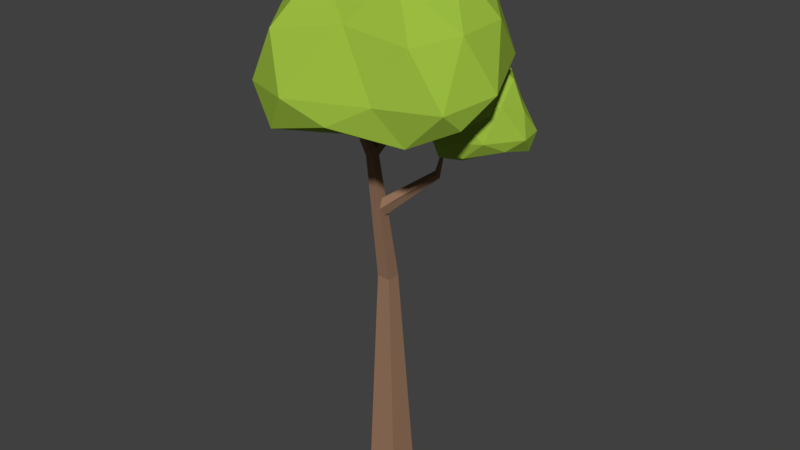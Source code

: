 # Source: assetsTrees.blend  (saved by Blender 2.79.0; exported with 4.5.12 LTS)
import bpy
from mathutils import Matrix  # noqa: F401  (used for matrix-valued properties, if any)

bpy.ops.wm.read_factory_settings(use_empty=True)
scene = bpy.context.scene
scene.name = 'Scene'

# ---- collections
col_collection_1 = bpy.data.collections.new('Collection 1'); scene.collection.children.link(col_collection_1)

# ---- materials (node trees are filled in below, after node groups)
mat_wood = bpy.data.materials.new('Wood')
mat_wood.alpha_threshold = 0.0
mat_wood.use_transparent_shadow = False
mat_wood.diffuse_color = (0.2957, 0.1706, 0.1056, 1.0)
mat_wood.roughness = 0.5
mat_leaf = bpy.data.materials.new('Leaf')
mat_leaf.alpha_threshold = 0.0
mat_leaf.use_transparent_shadow = False
mat_leaf.diffuse_color = (0.324, 0.4969, 0.05069, 1.0)
mat_leaf.roughness = 0.5
mat_leaf.line_color = (0.0, 0.0, 0.0, 1.0)

# ---- material node trees

# ---- world
world_world = bpy.data.worlds.new('World'); scene.world = world_world
world_world.color = (0.05088, 0.05088, 0.05088)
world_world.use_sun_shadow = False
world_world.sun_shadow_jitter_overblur = 0.0
world_world.cycles.sampling_method = 'MANUAL'

# ---- meshes
me_cube = bpy.data.meshes.new('Cube')
me_cube.from_pydata([(-1.28, -2.064, 25.24), (-1.28, -2.407, 25.24), (-1.623, -2.064, 25.24), (-1.623, -2.407, 25.24), (-2.917, 6.666, 24.74), (-3.028, 6.666, 24.74), (-3.025, 6.609, 24.85), (-2.92, 6.611, 24.85), (2.35, 2.369, 21.75), (2.277, 2.259, 21.8), (2.343, 2.15, 21.75), (2.352, 2.271, 21.73), (2.35, 2.369, 21.75), (2.313, 2.379, 21.79), (2.277, 2.259, 21.8), (2.343, 2.15, 21.75), (2.352, 2.271, 21.73), (3.261, 2.262, 22.76), (3.24, 2.267, 22.78), (3.219, 2.197, 22.79), (3.258, 2.134, 22.76), (3.263, 2.204, 22.75), (2.271, 2.14, 21.45), (2.288, 2.286, 21.43), (2.196, 2.377, 21.45), (2.252, 2.385, 21.42), (2.256, 2.343, 21.43), (2.17, 2.25, 21.46), (2.203, 2.202, 21.45), (-2.013, 4.446, 23.14), (-1.845, 4.544, 23.22), (-1.95, 4.205, 23.27), (-1.789, 4.314, 23.34), (-1.648, -1.883, 24.13), (-1.25, -1.803, 23.96), (-1.647, -1.521, 24.19), (-1.252, -1.434, 24.02), (1.0, 1.0, -1.0), (1.0, -1.0, -1.0), (-1.0, -1.0, -1.0), (-1.0, 1.0, -1.0), (-0.9913, 1.868, 11.82), (-0.9913, 0.9479, 11.82), (-1.911, 0.9479, 11.82), (-1.911, 1.868, 11.82), (-1.175, 0.3158, 20.64), (-1.175, -0.2369, 20.64), (-1.728, 0.3158, 20.64), (-1.728, -0.2369, 20.64), (-1.28, -2.064, 25.24), (-1.28, -2.407, 25.24), (-1.623, -2.064, 25.24), (-1.623, -2.407, 25.24), (-1.187, 0.04195, 21.17), (-1.715, 0.03303, 21.18), (-1.32, 3.504, 22.47), (-1.583, 3.504, 22.47), (-1.577, 3.37, 22.73), (-1.326, 3.374, 22.72), (-2.917, 6.666, 24.74), (-3.028, 6.666, 24.74), (-3.025, 6.609, 24.85), (-2.92, 6.611, 24.85), (-1.101, 0.2394, 17.09), (-1.092, 1.018, 16.65), (-1.11, 0.8651, 17.52), (-1.115, 0.4881, 17.75), (-1.088, 0.6748, 16.47), (1.655, 2.485, 19.44), (1.587, 2.371, 19.69), (1.632, 2.207, 19.78), (1.822, 2.076, 19.57), (1.835, 2.393, 19.28), (2.35, 2.369, 21.75), (2.313, 2.379, 21.79), (2.277, 2.259, 21.8), (2.343, 2.15, 21.75), (2.352, 2.271, 21.73), (2.35, 2.369, 21.75), (2.313, 2.379, 21.79), (2.277, 2.259, 21.8), (2.343, 2.15, 21.75), (2.352, 2.271, 21.73), (3.261, 2.262, 22.76), (3.24, 2.267, 22.78), (3.219, 2.197, 22.79), (3.258, 2.134, 22.76), (3.263, 2.204, 22.75), (-1.251, -1.652, 23.98), (-1.403, -1.468, 24.09), (-1.648, -1.752, 24.15), (2.236, 2.158, 21.45), (-1.929, 4.219, 23.28), (-1.959, 4.237, 23.26), (-1.797, 4.349, 23.32), (-1.987, 4.462, 23.16), (-2.506, 5.815, 24.22), (-2.646, 5.799, 24.21), (-1.648, -1.883, 24.13), (2.196, 2.377, 21.45), (2.252, 2.385, 21.42), (2.288, 2.286, 21.43), (-1.252, -1.434, 24.02), (2.271, 2.14, 21.45), (-1.25, -1.803, 23.96), (2.17, 2.25, 21.46), (-1.28, -2.064, 25.24), (-1.28, -2.407, 25.24), (-1.623, -2.064, 25.24), (-1.623, -2.407, 25.24), (-2.917, 6.666, 24.74), (-3.028, 6.666, 24.74), (-3.025, 6.609, 24.85), (-2.92, 6.611, 24.85), (2.35, 2.369, 21.75), (2.313, 2.379, 21.79), (2.277, 2.259, 21.8), (2.343, 2.15, 21.75), (2.352, 2.271, 21.73), (2.35, 2.369, 21.75), (2.313, 2.379, 21.79), (2.277, 2.259, 21.8), (2.343, 2.15, 21.75), (2.352, 2.271, 21.73), (3.261, 2.262, 22.76), (3.24, 2.267, 22.78), (3.219, 2.197, 22.79), (3.258, 2.134, 22.76), (3.263, 2.204, 22.75), (4.565, 3.796, 21.5), (3.512, 6.314, 21.72), (6.297, 4.814, 22.46), (6.741, 1.985, 22.46), (3.299, 0.3679, 21.72), (1.437, 3.69, 21.67), (4.689, 5.541, 24.49), (6.996, 3.329, 24.53), (2.051, 5.477, 24.53), (5.657, 4.504, 21.97), (3.958, 5.294, 21.18), (4.885, 5.756, 22.05), (2.234, 5.149, 21.47), (2.737, 3.639, 21.18), (5.848, 2.737, 21.97), (7.153, 3.763, 22.05), (3.872, 1.868, 21.18), (4.921, 0.4402, 22.05), (2.162, 2.092, 21.47), (2.551, 6.168, 23.08), (1.266, 4.632, 23.08), (5.674, 5.447, 23.11), (4.059, 6.362, 23.08), (7.515, 2.817, 23.11), (7.212, 4.417, 23.11), (3.819, -0.6329, 23.1), (6.104, 0.7173, 23.13), (1.073, 2.86, 23.1), (2.263, 0.6733, 23.1), (3.286, 5.867, 24.77), (6.026, 4.486, 24.77), (6.447, 1.794, 25.13), (1.35, 3.841, 25.14), (4.807, 5.073, 26.15), (3.027, 4.798, 26.19), (6.027, 3.57, 26.17), (-3.726, 4.712, 22.87), (-2.177, 1.997, 24.56), (-6.175, 1.489, 24.31), (-5.953, 4.934, 25.18), (-2.593, 7.624, 24.9), (-0.04432, 5.615, 24.56), (-6.155, 2.179, 27.18), (-3.834, 6.086, 26.92), (-0.2757, 6.689, 27.19), (-2.874, 3.821, 28.83), (-5.196, 2.898, 23.14), (-2.948, 3.151, 23.03), (-4.429, 1.328, 24.12), (-0.6074, 3.741, 24.3), (-1.757, 5.334, 22.98), (-5.125, 5.03, 23.76), (-6.666, 2.803, 24.27), (-3.117, 6.504, 23.43), (-4.341, 6.72, 25.04), (-1.139, 7.044, 24.31), (-5.248, 0.6261, 26.03), (-6.848, 3.315, 25.88), (-6.883, 1.148, 26.03), (-3.23, 7.355, 26.15), (-5.238, 5.831, 25.98), (0.2067, 6.467, 25.97), (-1.108, 7.565, 26.0), (-5.325, 0.858, 27.86), (-5.38, 4.124, 26.17), (-1.766, 6.838, 27.07), (0.2082, 5.118, 27.87), (-4.603, 2.924, 27.57), (-3.29, 5.108, 27.33), (-1.208, 5.514, 28.06), (0.6071, -2.155, 23.04), (7.235, -2.911, 25.37), (1.113, -6.668, 25.17), (-4.23, -4.727, 25.17), (6.999, 0.6557, 30.47), (4.934, -4.425, 29.68), (-2.998, -6.346, 29.69), (-4.056, -0.3695, 29.99), (0.2453, 4.667, 30.73), (0.6038, -1.61, 34.3), (4.692, -2.16, 24.38), (6.706, 0.4291, 25.12), (0.04462, 4.33, 25.16), (-1.351, 1.133, 24.5), (0.8224, -4.856, 24.17), (4.744, -4.435, 24.17), (-2.467, -3.88, 24.17), (-2.762, -6.857, 24.17), (-4.25, -0.6015, 24.17), (2.492, 5.235, 28.02), (8.225, -1.187, 27.08), (6.548, 2.818, 27.97), (3.406, -5.542, 26.47), (7.01, -4.15, 26.48), (-4.478, -6.437, 26.47), (-1.339, -7.511, 26.47), (-4.981, -3.075, 26.5), (4.224, 3.407, 31.99), (6.897, -2.448, 30.3), (1.014, -4.979, 30.34), (-4.174, -4.181, 30.42), (-2.535, 2.959, 30.78), (4.471, -0.3379, 33.52), (0.4036, 1.952, 33.77), (3.24, -3.266, 32.95), (-1.581, -3.689, 32.95), (-2.3, -0.8471, 33.16), (-2.305, 3.667, 28.94), (-1.918, 4.221, 28.68), (-1.254, 4.716, 28.46), (0.4891, 4.682, 26.31), (0.2369, 5.085, 27.7), (0.2282, 5.073, 27.78), (-0.05406, 4.286, 25.19), (-0.01188, 4.353, 25.24), (-0.1579, 3.99, 25.11), (0.4317, 4.601, 26.04), (-1.067, 4.886, 28.33), (0.1434, 5.046, 27.92), (0.1971, 5.057, 27.88), (-0.6684, 3.207, 25.03), (-1.799, 2.049, 25.06), (-2.394, 1.677, 24.99), (-1.807, 2.043, 25.06), (-3.154, 2.644, 28.67), (-3.288, 2.494, 28.58), (-3.553, 1.94, 28.4), (-3.329, 1.307, 24.97), (-3.712, 1.021, 25.22), (-3.667, 1.622, 28.44), (-4.102, 0.5757, 27.83), (-3.973, 1.067, 28.11), (-4.159, 0.678, 26.14), (-4.066, 0.8737, 25.57), (-4.155, 0.5393, 27.42), (-4.22, 0.6158, 26.68), (1.548, 1.492, 24.75), (1.384, 1.782, 24.79), (1.657, 1.365, 24.73), (2.275, 0.6496, 24.42), (2.573, 0.3045, 24.41), (3.148, -0.1822, 24.46), (3.62, -0.1658, 24.62), (4.532, -0.1939, 24.73), (4.869, 0.006309, 24.81), (5.778, 1.796, 25.7), (5.412, 2.656, 26.34), (5.807, 1.662, 25.57), (5.572, 0.855, 25.1), (5.491, 0.7426, 25.02), (4.631, 3.663, 26.89), (4.901, 3.457, 26.73), (1.366, 2.924, 24.99), (1.373, 3.19, 25.11), (1.602, 3.617, 25.37), (2.978, 4.086, 26.29), (2.195, 4.003, 25.73), (3.921, 4.027, 26.69), (4.167, 3.914, 26.81), (4.496, 3.752, 26.93), (2.271, 2.14, 21.45), (2.288, 2.286, 21.43), (2.196, 2.377, 21.45), (2.252, 2.385, 21.42), (2.256, 2.343, 21.43), (2.17, 2.25, 21.46), (2.203, 2.202, 21.45), (-2.013, 4.446, 23.14), (-1.845, 4.544, 23.22), (-1.95, 4.205, 23.27), (-1.789, 4.314, 23.34), (-1.648, -1.883, 24.13), (-1.25, -1.803, 23.96), (-1.647, -1.521, 24.19), (-1.252, -1.434, 24.02)], [(50, 34), (36, 88), (0, 89), (49, 36), (49, 88), (2, 90), (35, 89), (36, 89), (76, 22), (77, 22), (77, 23), (74, 24), (73, 24), (75, 27), (74, 27), (76, 28), (7, 92), (59, 96), (4, 95), (5, 97), (60, 97), (97, 93)], [(0, 3, 1), (9, 10, 15, 14), (15, 21, 20), (11, 8, 12, 16), (16, 12, 21), (14, 15, 19), (13, 19, 18), (34, 88, 0, 1), (27, 28, 10, 9), (37, 38, 39, 40), (43, 42, 63, 46, 48), (37, 41, 42, 38), (38, 42, 43, 39), (39, 43, 44, 40), (41, 37, 40, 44), (46, 53, 102, 49, 50, 104), (42, 41, 64, 67, 63), (44, 43, 48, 47), (41, 44, 47, 45, 65, 64), (49, 51, 52), (47, 48, 54), (54, 53, 58, 57), (48, 46, 104, 50, 52, 98), (56, 57, 31, 93, 29), (53, 46, 45), (54, 48, 98, 52, 33, 90, 35), (53, 54, 35, 51, 49, 102), (53, 45, 55, 58), (45, 47, 56, 55), (47, 54, 57, 56), (59, 60, 62), (58, 55, 30, 94, 32), (55, 56, 29, 95, 30), (57, 58, 32, 92, 31), (63, 66, 65, 45, 46), (67, 64, 68, 72), (68, 69, 99, 74, 73, 100), (66, 63, 71, 70), (65, 66, 70, 69), (63, 67, 72, 71), (64, 65, 69, 68), (75, 76, 81, 80), (72, 68, 100, 73, 25, 26, 77, 101), (70, 71, 103, 76, 75, 105), (69, 70, 105, 75, 74, 99), (71, 72, 101, 77, 76, 103), (81, 87, 86), (76, 77, 82, 81), (77, 73, 78, 82), (84, 85, 87), (78, 79, 83), (82, 78, 87), (80, 81, 85), (79, 80, 85), (15, 20, 19), (12, 17, 21), (83, 79, 84), (4, 7, 94, 96), (87, 78, 83), (59, 95, 29, 60), (21, 15, 16), (28, 22, 10), (19, 13, 14), (52, 50, 49), (26, 25, 8, 11), (22, 28, 91), (3, 0, 2), (87, 81, 82), (31, 92, 62, 61), (35, 90, 51), (85, 86, 87), (87, 83, 84), (29, 93, 31, 61, 60), (5, 6, 7), (62, 60, 61), (106, 107, 109, 108), (110, 113, 112, 111), (116, 121, 122, 117), (122, 127, 128, 123), (115, 120, 121, 116), (117, 122, 123, 118), (114, 119, 120, 115), (118, 123, 119, 114), (125, 124, 128, 127, 126), (119, 124, 125, 120), (123, 128, 124, 119), (121, 126, 127, 122), (120, 125, 126, 121), (129, 139, 138), (130, 139, 141), (129, 138, 143), (129, 143, 145), (129, 145, 142), (130, 141, 148), (131, 140, 150), (132, 144, 152), (133, 146, 154), (134, 147, 156), (130, 148, 151), (131, 150, 153), (132, 152, 155), (133, 154, 157), (134, 156, 149), (135, 158, 162), (136, 159, 164), (137, 161, 163), (163, 284, 286, 287), (163, 161, 283, 285, 284), (161, 282, 283), (160, 136, 164), (164, 162, 288, 279), (164, 159, 162), (159, 135, 162), (162, 163, 287, 288), (162, 158, 163), (158, 137, 163), (149, 161, 137), (149, 156, 161), (156, 266, 281, 282, 161), (157, 269, 268, 267, 265), (157, 154, 270, 269), (154, 272, 271, 270), (155, 160, 277, 278, 273), (155, 152, 160), (152, 136, 160), (153, 159, 136), (153, 150, 159), (150, 135, 159), (151, 158, 135), (151, 148, 158), (148, 137, 158), (156, 157, 265, 266), (156, 147, 157), (147, 133, 157), (154, 155, 273, 272), (154, 146, 155), (146, 132, 155), (152, 153, 136), (152, 144, 153), (144, 131, 153), (150, 151, 135), (150, 140, 151), (140, 130, 151), (148, 149, 137), (148, 141, 149), (141, 134, 149), (142, 293, 292, 291, 294, 295, 147, 134), (142, 145, 147, 295, 289, 290, 293), (145, 133, 147), (145, 146, 133), (145, 143, 146), (143, 132, 146), (143, 144, 132), (143, 138, 144), (138, 131, 144), (141, 142, 134), (141, 139, 142), (139, 129, 142), (138, 140, 131), (138, 139, 140), (139, 130, 140), (165, 176, 175), (166, 176, 178), (165, 175, 180), (165, 180, 182), (165, 182, 179), (166, 178, 249, 250), (167, 177, 185), (168, 181, 186), (169, 183, 188), (170, 184, 190), (166, 250, 252, 251), (167, 185, 187), (168, 186, 189), (169, 188, 191), (170, 190, 239, 245), (171, 192, 196), (172, 193, 197), (173, 194, 198), (195, 173, 198), (198, 197, 174), (198, 194, 197), (194, 172, 197), (197, 196, 174), (197, 193, 196), (193, 171, 196), (196, 255, 254, 253, 174), (196, 192, 258, 255), (192, 259, 260, 258), (190, 173, 195), (191, 194, 173), (191, 188, 194), (188, 172, 194), (189, 193, 172), (189, 186, 193), (186, 171, 193), (187, 192, 171), (187, 185, 192), (185, 263, 259, 192), (190, 191, 173), (190, 184, 191), (184, 169, 191), (188, 189, 172), (188, 183, 189), (183, 168, 189), (186, 187, 171), (186, 181, 187), (181, 167, 187), (185, 261, 264, 263), (185, 177, 257, 262, 261), (177, 166, 251, 256, 257), (178, 170, 245, 243, 242, 244), (179, 184, 170), (179, 182, 184), (182, 169, 184), (182, 183, 169), (182, 180, 183), (180, 168, 183), (180, 181, 168), (180, 175, 181), (175, 167, 181), (178, 179, 170), (178, 176, 298, 299, 297, 179), (176, 165, 179), (175, 177, 167), (175, 176, 177), (176, 166, 177), (199, 268, 269, 270, 271, 209), (199, 209, 213), (199, 213, 215), (199, 215, 300, 301, 303, 212), (200, 210, 219), (201, 214, 221), (202, 216, 223), (200, 219, 222), (201, 221, 224), (202, 223, 225), (203, 226, 231), (204, 227, 233), (205, 228, 234), (206, 229, 235), (207, 230, 232), (232, 235, 208), (232, 230, 235), (230, 206, 235), (235, 234, 208), (235, 229, 234), (229, 205, 234), (234, 233, 208), (234, 228, 233), (228, 204, 233), (233, 231, 208), (233, 227, 231), (227, 203, 231), (231, 232, 208), (231, 226, 232), (226, 207, 232), (225, 229, 206), (225, 223, 229), (223, 205, 229), (224, 228, 205), (224, 221, 228), (221, 204, 228), (222, 227, 204), (222, 219, 227), (219, 203, 227), (220, 226, 203), (220, 218, 226), (218, 207, 226), (217, 202, 225), (223, 224, 205), (223, 216, 224), (216, 201, 224), (221, 222, 204), (221, 214, 222), (214, 200, 222), (219, 220, 203), (219, 210, 220), (210, 276, 274, 275, 280, 220), (218, 240, 241, 248, 247, 246, 207), (218, 211, 243, 245, 239, 240), (211, 242, 243), (212, 217, 256, 251, 252), (212, 215, 217), (215, 202, 217), (215, 216, 202), (215, 213, 216), (213, 201, 216), (213, 214, 201), (213, 209, 214), (209, 200, 214), (211, 212, 252, 250, 249, 244, 242), (211, 281, 266, 265, 267, 212), (209, 210, 200), (209, 271, 272, 273, 278, 210), (264, 261, 262, 217, 225), (262, 257, 256, 217), (253, 236, 174), (244, 249, 178), (254, 255, 258, 260, 206, 230), (246, 238, 237, 230, 207), (248, 241, 195), (247, 248, 195), (238, 246, 247, 195, 198), (260, 259, 263, 264, 225, 206), (237, 236, 253, 254, 230), (236, 237, 238, 198, 174), (241, 240, 239, 190, 195), (286, 284, 285, 211, 218), (285, 283, 282, 281, 211), (274, 276, 277, 160), (275, 274, 160, 164), (267, 268, 199, 212), (278, 277, 276, 210), (280, 279, 288, 287, 286, 218, 220), (279, 280, 275, 164), (301, 107, 106, 303), (212, 303, 302, 300, 215), (298, 112, 113, 299), (303, 106, 108, 302), (289, 117, 118, 290), (292, 114, 115, 291), (179, 297, 296, 298, 176), (299, 113, 110, 297), (296, 111, 112, 298), (294, 116, 117, 289, 295), (290, 118, 114, 292, 293), (291, 115, 116, 294), (302, 108, 109, 300), (300, 109, 107, 301), (297, 110, 111, 296)])
me_cube.polygons.foreach_set('material_index', [0, 0, 0, 0, 0, 0, 0, 0, 0, 0, 0, 0, 0, 0, 0, 0, 0, 0, 0, 0, 0, 0, 0, 0, 0, 0, 0, 0, 0, 0, 0, 0, 0, 0, 0, 0, 0, 0, 0, 0, 0, 0, 0, 0, 0, 0, 0, 0, 0, 0, 0, 0, 0, 0, 0, 0, 0, 0, 0, 0, 0, 0, 0, 0, 0, 0, 0, 0, 0, 0, 0, 0, 0, 0, 0, 1, 1, 1, 1, 1, 1, 1, 1, 1, 1, 1, 1, 1, 1, 1, 1, 1, 1, 1, 1, 1, 1, 1, 1, 1, 1, 1, 1, 1, 1, 1, 1, 1, 1, 1, 1, 1, 1, 1, 1, 1, 1, 1, 1, 1, 1, 1, 1, 1, 1, 1, 1, 1, 1, 1, 1, 1, 1, 1, 1, 1, 1, 1, 1, 1, 1, 1, 1, 1, 1, 1, 1, 1, 1, 1, 1, 1, 1, 1, 1, 1, 1, 1, 1, 1, 1, 1, 1, 1, 1, 1, 1, 1, 1, 1, 1, 1, 1, 1, 1, 1, 1, 1, 1, 1, 1, 1, 1, 1, 1, 1, 1, 1, 1, 1, 1, 1, 1, 1, 1, 1, 1, 1, 1, 1, 1, 1, 1, 1, 1, 1, 1, 1, 1, 1, 1, 1, 1, 1, 1, 1, 1, 1, 1, 1, 1, 1, 1, 1, 1, 1, 1, 1, 1, 1, 1, 1, 1, 1, 1, 1, 1, 1, 1, 1, 1, 1, 1, 1, 1, 1, 1, 1, 1, 1, 1, 1, 1, 1, 1, 1, 1, 1, 1, 1, 1, 1, 1, 1, 1, 1, 1, 1, 1, 1, 1, 1, 1, 1, 1, 1, 1, 1, 1, 1, 1, 1, 1, 1, 1, 1, 1, 1, 1, 1, 1, 1, 1, 1, 1, 1, 1, 1, 1, 1, 1, 1, 1, 1, 1, 1, 1, 1, 1, 1, 1, 1, 1, 1, 1, 1, 1, 1, 1, 1, 1, 1, 1, 1, 1, 1, 1, 1, 1, 1, 1])
me_cube.materials.append(mat_wood)
me_cube.materials.append(mat_leaf)
me_cube.use_remesh_preserve_volume = False
me_cube.use_remesh_preserve_attributes = False
me_cube.use_mirror_vertex_groups = False
me_cube.update()

# ---- objects
ob_cube = bpy.data.objects.new('Cube', me_cube)

# ---- transforms, parenting, visibility, modifiers, constraints
ob_cube.location = (0.8659, 0.0, 0.0)
ob_cube.scale = (0.1356, 0.1356, 0.1356)
ob_cube.lock_rotations_4d = False
ob_cube.empty_display_type = 'ARROWS'
ob_cube.lineart.crease_threshold = 0.0

# ---- collection membership
col_collection_1.objects.link(ob_cube)

# ---- scene / render settings (as saved in the file)
scene.frame_start = 1; scene.frame_end = 250; scene.frame_set(1)
scene.render.engine = 'BLENDER_EEVEE_NEXT'
scene.render.resolution_percentage = 50
scene.render.dither_intensity = 0.0
scene.cycles.use_denoising = False
scene.cycles.samples = 128
scene.cycles.sampling_pattern = 'TABULATED_SOBOL'
scene.cycles.use_adaptive_sampling = False
scene.cycles.use_light_tree = False
scene.cycles.blur_glossy = 0.0
scene.cycles.sample_clamp_indirect = 0.0
scene.view_settings.view_transform = 'Standard'
bpy.context.view_layer.update()

# ---- added for rendering (the .blend has no active camera and no usable light): camera, sun
cam_auto = bpy.data.cameras.new('AutoCamera')
cam_auto.lens = 50.0
cam_auto.sensor_width = 36.0
cam_auto.clip_end = 1000.0
ob_auto_camera = bpy.data.objects.new('AutoCamera', cam_auto)
scene.collection.objects.link(ob_auto_camera)
ob_auto_camera.location = (6.13416, -6.20508, 6.39928)
ob_auto_camera.rotation_euler = (1.09748, -7.21219e-08, 0.694738)
scene.camera = ob_auto_camera
light_auto_sun = bpy.data.lights.new('AutoSun', 'SUN')
light_auto_sun.energy = 3.0
light_auto_sun.angle = 0.0523599
ob_auto_sun = bpy.data.objects.new('AutoSun', light_auto_sun)
scene.collection.objects.link(ob_auto_sun)
ob_auto_sun.rotation_euler = (0.872665, 0.174533, 0.523599)
bpy.context.view_layer.update()
